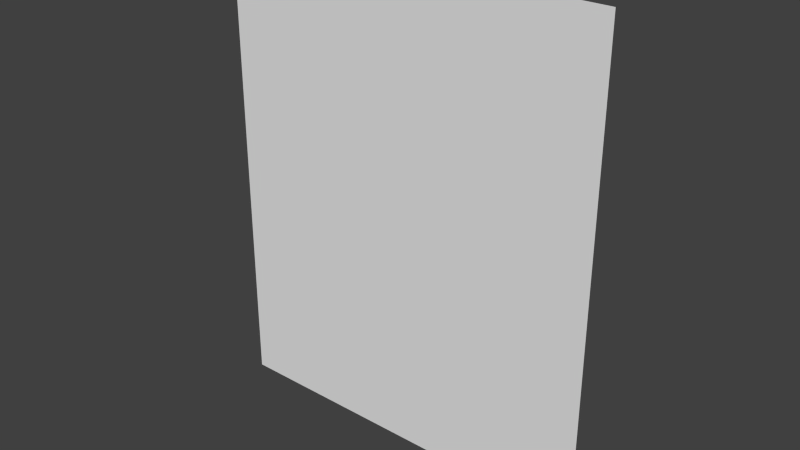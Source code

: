 # Source: Entrance25.blend  (saved by Blender 2.66.1; exported with 4.5.12 LTS)
import bpy
from mathutils import Matrix  # noqa: F401  (used for matrix-valued properties, if any)

bpy.ops.wm.read_factory_settings(use_empty=True)
scene = bpy.context.scene
scene.name = 'Scene'

# ---- collections
col_collection_1 = bpy.data.collections.new('Collection 1'); scene.collection.children.link(col_collection_1)

# ---- materials (node trees are filled in below, after node groups)
mat_material = bpy.data.materials.new('Material')
mat_material.alpha_threshold = 0.0
mat_material.use_transparent_shadow = False
mat_material.roughness = 0.5
mat_material.line_color = (0.0, 0.0, 0.0, 1.0)

# ---- material node trees

# ---- world
world_world = bpy.data.worlds.new('World'); scene.world = world_world
world_world.color = (0.05088, 0.05088, 0.05088)
world_world.use_sun_shadow = False
world_world.sun_shadow_jitter_overblur = 0.0
world_world.cycles.sampling_method = 'MANUAL'
world_world.cycles.sample_map_resolution = 256

# ---- meshes
me_entrance25 = bpy.data.meshes.new('Entrance25')
me_entrance25.from_pydata([(0.0, 0.0, 0.0), (0.0, 3.0, 2.265e-07), (-2.2, 0.0, 0.0), (-0.3, 0.0, 0.0), (-2.5, 3.0, 2.265e-07), (-2.5, 0.0, 0.0), (-2.2, 2.5, 1.887e-07), (-0.3, 2.5, 2.161e-07)], [], [(2, 3, 7, 6), (5, 2, 6, 7, 3, 0, 1, 4)])
_uv = me_entrance25.uv_layers.new(name='UVMap')
_uv.uv.foreach_set('vector', [0.0005357, 0.2506, 0.06201, 0.2506, 0.06201, 0.3121, 0.0005357, 0.3121, 0.2565, 0.3256, 0.2868, 0.3256, 0.2868, 0.4471, 0.4083, 0.4471, 0.4083, 0.3256, 0.4387, 0.3256, 0.4387, 0.5078, 0.2565, 0.5078])
me_entrance25.materials.append(mat_material)
me_entrance25.use_remesh_preserve_volume = False
me_entrance25.use_remesh_preserve_attributes = False
me_entrance25.use_mirror_vertex_groups = False
me_entrance25.update()

# ---- objects
ob_entrance25 = bpy.data.objects.new('Entrance25', me_entrance25)

# ---- transforms, parenting, visibility, modifiers, constraints
ob_entrance25.location = (0.0, 0.0, 0.0)
ob_entrance25.rotation_euler = (1.571, 0.0, 0.0)
ob_entrance25.lock_rotations_4d = False
ob_entrance25.empty_display_type = 'ARROWS'
ob_entrance25.lineart.crease_threshold = 0.0

# ---- collection membership
col_collection_1.objects.link(ob_entrance25)

# ---- scene / render settings (as saved in the file)
scene.frame_start = 1; scene.frame_end = 250; scene.frame_set(1)
scene.render.engine = 'BLENDER_EEVEE_NEXT'
scene.render.image_settings.color_mode = 'RGB'
scene.render.image_settings.compression = 90
scene.render.resolution_percentage = 50
scene.render.dither_intensity = 0.0
scene.render.bake_margin = 2
scene.cycles.use_denoising = False
scene.cycles.samples = 10
scene.cycles.sampling_pattern = 'TABULATED_SOBOL'
scene.cycles.light_sampling_threshold = 0.0
scene.cycles.use_adaptive_sampling = False
scene.cycles.use_light_tree = False
scene.cycles.blur_glossy = 0.0
scene.cycles.volume_bounces = 1
scene.cycles.pixel_filter_type = 'GAUSSIAN'
scene.cycles.sample_clamp_indirect = 0.0
scene.view_settings.view_transform = 'Standard'
bpy.context.view_layer.update()

# ---- added for rendering (the .blend has no active camera and no usable light): camera, sun
cam_auto = bpy.data.cameras.new('AutoCamera')
cam_auto.lens = 50.0
cam_auto.sensor_width = 36.0
cam_auto.clip_end = 1000.0
ob_auto_camera = bpy.data.objects.new('AutoCamera', cam_auto)
scene.collection.objects.link(ob_auto_camera)
ob_auto_camera.location = (2.36312, -4.33574, 4.39049)
ob_auto_camera.rotation_euler = (1.09748, -7.21219e-08, 0.694738)
scene.camera = ob_auto_camera
light_auto_sun = bpy.data.lights.new('AutoSun', 'SUN')
light_auto_sun.energy = 3.0
light_auto_sun.angle = 0.0523599
ob_auto_sun = bpy.data.objects.new('AutoSun', light_auto_sun)
scene.collection.objects.link(ob_auto_sun)
ob_auto_sun.rotation_euler = (0.872665, 0.174533, 0.523599)
bpy.context.view_layer.update()
